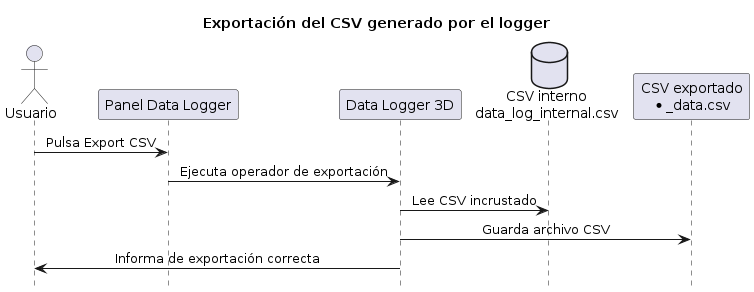

The diagram above was rendered by PlantUML. Its source (embedded in the PNG):
@startuml
title Exportación del CSV generado por el logger

skinparam sequenceMessageAlign center
hide footbox

actor Usuario
participant "Panel Data Logger" as Panel
participant "Data Logger 3D" as Logger
database "CSV interno\ndata_log_internal.csv" as CSVInterno
participant "CSV exportado\n*_data.csv" as CSVExportado

Usuario -> Panel : Pulsa Export CSV
Panel -> Logger : Ejecuta operador de exportación
Logger -> CSVInterno : Lee CSV incrustado
Logger -> CSVExportado : Guarda archivo CSV
Logger -> Usuario : Informa de exportación correcta
@enduml